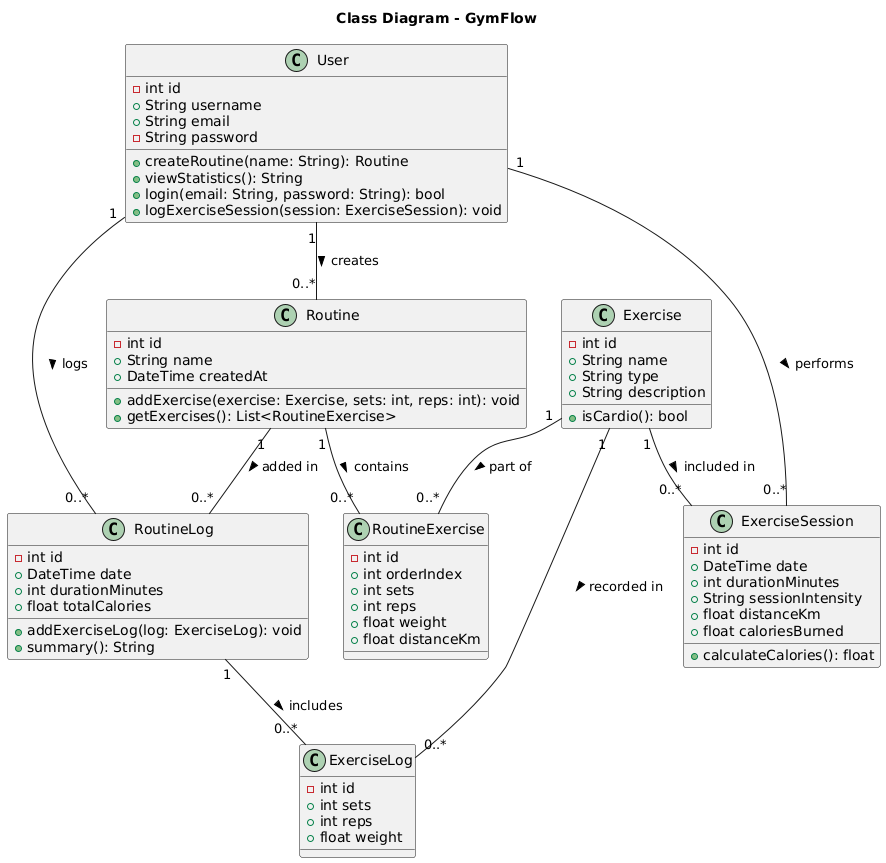

The diagram above was rendered by PlantUML. Its source (embedded in the PNG):
@startuml
title Class Diagram - GymFlow

class User {
  -int id
  +String username
  +String email
  -String password
  +createRoutine(name: String): Routine
  +viewStatistics(): String
  +login(email: String, password: String): bool
  +logExerciseSession(session: ExerciseSession): void
}

class Routine {
  -int id
  +String name
  +DateTime createdAt
  +addExercise(exercise: Exercise, sets: int, reps: int): void
  +getExercises(): List<RoutineExercise>
}

class Exercise {
  -int id
  +String name
  +String type
  +String description
  +isCardio(): bool
}

class RoutineExercise {
  -int id
  +int orderIndex
  +int sets
  +int reps
  +float weight
  +float distanceKm
}

class ExerciseSession {
  -int id
  +DateTime date
  +int durationMinutes
  +String sessionIntensity
  +float distanceKm
  +float caloriesBurned
  +calculateCalories(): float
}

class RoutineLog {
  -int id
  +DateTime date
  +int durationMinutes
  +float totalCalories
  +addExerciseLog(log: ExerciseLog): void
  +summary(): String
}

class ExerciseLog {
  -int id
  +int sets
  +int reps
  +float weight
}

' Relationships
User "1" -- "0..*" Routine : creates >
User "1" -- "0..*" ExerciseSession : performs >
User "1" -- "0..*" RoutineLog : logs >

Routine "1" -- "0..*" RoutineExercise : contains >
Exercise "1" -- "0..*" RoutineExercise : part of >
RoutineLog "1" -- "0..*" ExerciseLog : includes >

Exercise "1" -- "0..*" ExerciseSession : included in >
Exercise "1" -- "0..*" ExerciseLog : recorded in >

Routine "1" -- "0..*" RoutineLog : added in >
@enduml